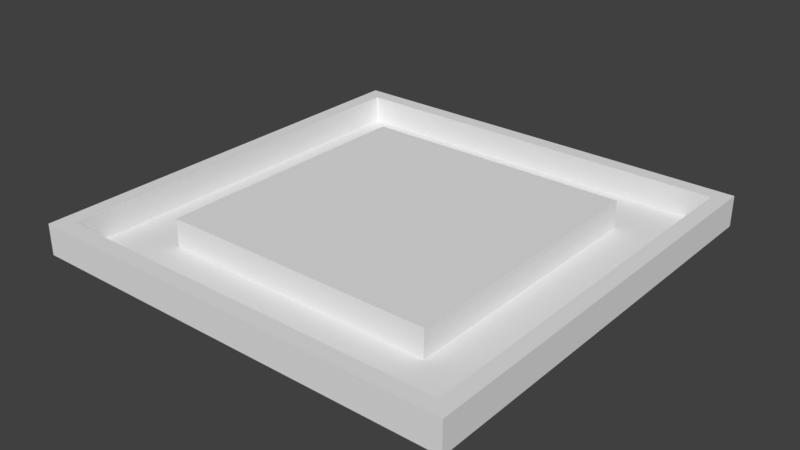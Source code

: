# Source: box-puzzle.blend  (saved by Blender 2.79.0; exported with 4.5.12 LTS)
import bpy
from mathutils import Matrix  # noqa: F401  (used for matrix-valued properties, if any)

bpy.ops.wm.read_factory_settings(use_empty=True)
scene = bpy.context.scene
scene.name = 'Scene'

# ---- collections
col_collection_1 = bpy.data.collections.new('Collection 1'); scene.collection.children.link(col_collection_1)

# ---- materials (node trees are filled in below, after node groups)
mat_material = bpy.data.materials.new('Material')
mat_material.alpha_threshold = 0.0
mat_material.use_transparent_shadow = False
mat_material.roughness = 0.5
mat_material.line_color = (0.0, 0.0, 0.0, 1.0)

# ---- material node trees

# ---- world
world_world = bpy.data.worlds.new('World'); scene.world = world_world
world_world.color = (0.05088, 0.05088, 0.05088)
world_world.use_sun_shadow = False
world_world.sun_shadow_jitter_overblur = 0.0
world_world.cycles.sampling_method = 'MANUAL'

# ---- meshes
me_cube = bpy.data.meshes.new('Cube')
me_cube.from_pydata([(7.0, 7.0, 0.0), (7.0, -7.0, 0.0), (-7.0, -7.0, 0.0), (-7.0, 7.0, 0.0), (7.0, 7.0, 1.0), (7.0, -7.0, 1.0), (-7.0, -7.0, 1.0), (-7.0, 7.0, 1.0), (6.5, 6.5, 1.0), (6.5, -6.5, 1.0), (-6.5, -6.5, 1.0), (-6.5, 6.5, 1.0), (6.5, 6.5, 0.1), (6.5, -6.5, 0.1), (-6.5, -6.5, 0.1), (-6.5, 6.5, 0.1), (4.5, 4.5, 0.1), (4.5, -4.5, 0.1), (-4.5, -4.5, 0.1), (-4.5, 4.5, 0.1), (4.5, 4.5, 1.0), (4.5, -4.5, 1.0), (-4.5, -4.5, 1.0), (-4.5, 4.5, 1.0)], [], [(0, 1, 2, 3), (6, 5, 9, 10), (0, 4, 5, 1), (1, 5, 6, 2), (2, 6, 7, 3), (4, 0, 3, 7), (11, 10, 14, 15), (5, 4, 8, 9), (7, 6, 10, 11), (4, 7, 11, 8), (12, 15, 19, 16), (8, 11, 15, 12), (10, 9, 13, 14), (9, 8, 12, 13), (18, 17, 21, 22), (14, 13, 17, 18), (13, 12, 16, 17), (15, 14, 18, 19), (20, 23, 22, 21), (17, 16, 20, 21), (19, 18, 22, 23), (16, 19, 23, 20)])
_uv = me_cube.uv_layers.new(name='UVMap')
_uv.uv.foreach_set('vector', [0.0, 0.0, 1.0, 0.0, 1.0, 1.0, 0.0, 1.0, 0.0001001, 9.998e-05, 0.9999, 9.998e-05, 0.9642, 0.03581, 0.03581, 0.03581, 0.0, 0.0, 1.0, 0.0, 1.0, 1.0, 0.0, 1.0, 0.0, 0.0, 1.0, 0.0, 1.0, 1.0, 0.0, 1.0, 0.0, 0.0, 1.0, 0.0, 1.0, 1.0, 0.0, 1.0, 0.0, 0.0, 1.0, 0.0, 1.0, 1.0, 0.0, 1.0, 0.0, 0.0, 1.0, 0.0, 1.0, 1.0, 0.0, 1.0, 0.9999, 9.998e-05, 0.9999, 0.9999, 0.9642, 0.9642, 0.9642, 0.03581, 9.998e-05, 0.9999, 0.0001001, 9.998e-05, 0.03581, 0.03581, 0.03581, 0.9642, 0.9999, 0.9999, 9.998e-05, 0.9999, 0.03581, 0.9642, 0.9642, 0.9642, 0.9999, 0.9999, 9.998e-05, 0.9999, 0.1924, 0.8076, 0.8076, 0.8076, 0.0, 0.0, 1.0, 0.0, 1.0, 1.0, 0.0, 1.0, 0.0, 0.0, 1.0, 0.0, 1.0, 1.0, 0.0, 1.0, 0.0, 0.0, 1.0, 0.0, 1.0, 1.0, 0.0, 1.0, 0.75, 0.9175, 1.0, 0.9175, 1.0, 1.007, 0.75, 1.007, 0.0001001, 0.0001001, 0.9999, 9.998e-05, 0.8076, 0.1924, 0.1924, 0.1924, 0.9999, 9.998e-05, 0.9999, 0.9999, 0.8076, 0.8076, 0.8076, 0.1924, 9.998e-05, 0.9999, 0.0001001, 0.0001001, 0.1924, 0.1924, 0.1924, 0.8076, 0.0, 0.0, 1.0, 0.0, 1.0, 1.0, 0.0, 1.0, 0.0, 0.9175, 0.25, 0.9175, 0.25, 1.007, 0.0, 1.007, 0.5, 0.9175, 0.75, 0.9175, 0.75, 1.007, 0.5, 1.007, 0.25, 0.9175, 0.5, 0.9175, 0.5, 1.007, 0.25, 1.007])
me_cube.materials.append(mat_material)
me_cube.use_remesh_preserve_volume = False
me_cube.use_remesh_preserve_attributes = False
me_cube.use_mirror_vertex_groups = False
me_cube.update()

# ---- objects
ob_cube = bpy.data.objects.new('Cube', me_cube)

# ---- transforms, parenting, visibility, modifiers, constraints
ob_cube.location = (0.0, 0.0, 0.0)
ob_cube.lock_rotations_4d = False
ob_cube.empty_display_type = 'ARROWS'
ob_cube.lineart.crease_threshold = 0.0

# ---- collection membership
col_collection_1.objects.link(ob_cube)

# ---- scene / render settings (as saved in the file)
scene.frame_start = 1; scene.frame_end = 250; scene.frame_set(1)
scene.render.engine = 'BLENDER_EEVEE_NEXT'
scene.render.resolution_percentage = 50
scene.render.dither_intensity = 0.0
scene.cycles.use_denoising = False
scene.cycles.samples = 128
scene.cycles.sampling_pattern = 'TABULATED_SOBOL'
scene.cycles.use_adaptive_sampling = False
scene.cycles.use_light_tree = False
scene.cycles.blur_glossy = 0.0
scene.cycles.sample_clamp_indirect = 0.0
scene.view_settings.view_transform = 'Standard'
bpy.context.view_layer.update()

# ---- added for rendering (the .blend has no active camera and no usable light): camera, sun
cam_auto = bpy.data.cameras.new('AutoCamera')
cam_auto.lens = 50.0
cam_auto.sensor_width = 36.0
cam_auto.clip_end = 1000.0
ob_auto_camera = bpy.data.objects.new('AutoCamera', cam_auto)
scene.collection.objects.link(ob_auto_camera)
ob_auto_camera.location = (18.3419, -22.0102, 15.1735)
ob_auto_camera.rotation_euler = (1.09748, -7.21219e-08, 0.694738)
scene.camera = ob_auto_camera
light_auto_sun = bpy.data.lights.new('AutoSun', 'SUN')
light_auto_sun.energy = 3.0
light_auto_sun.angle = 0.0523599
ob_auto_sun = bpy.data.objects.new('AutoSun', light_auto_sun)
scene.collection.objects.link(ob_auto_sun)
ob_auto_sun.rotation_euler = (0.872665, 0.174533, 0.523599)
bpy.context.view_layer.update()
